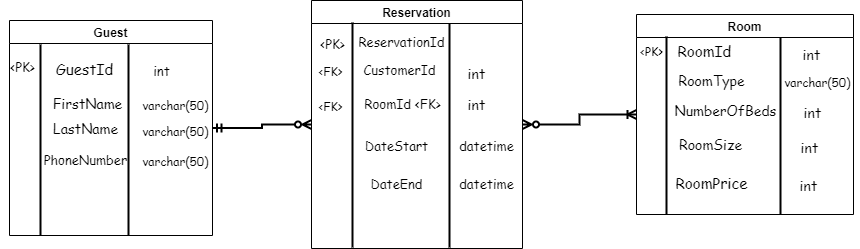

The diagram above was exported from draw.io. Its source (the exported page's mxGraphModel, read from the mxfile embedded in the PNG):
<mxGraphModel dx="1865" dy="641" grid="0" gridSize="10" guides="1" tooltips="1" connect="1" arrows="1" fold="1" page="1" pageScale="1" pageWidth="827" pageHeight="1169" background="#ffffff" math="0" shadow="0">
  <root>
    <mxCell id="0" />
    <mxCell id="1" parent="0" />
    <mxCell id="4rWTKBiiIC6upGCIKgHO-4" value="Room" style="swimlane;strokeWidth=1;startSize=23;" parent="1" vertex="1">
      <mxGeometry x="627" y="56" width="217" height="200" as="geometry" />
    </mxCell>
    <mxCell id="4rWTKBiiIC6upGCIKgHO-28" value="&lt;font style=&quot;font-size: 14px;&quot;&gt;RoomType&lt;/font&gt;" style="text;html=1;align=center;verticalAlign=middle;resizable=0;points=[];autosize=1;strokeColor=none;fillColor=none;fontSize=15;fontFamily=Comic Sans MS;" parent="4rWTKBiiIC6upGCIKgHO-4" vertex="1">
      <mxGeometry x="33" y="51" width="84" height="30" as="geometry" />
    </mxCell>
    <mxCell id="4rWTKBiiIC6upGCIKgHO-30" value="&lt;font style=&quot;font-size: 14px;&quot;&gt;RoomSize&lt;/font&gt;" style="text;html=1;align=center;verticalAlign=middle;resizable=0;points=[];autosize=1;strokeColor=none;fillColor=none;fontSize=15;fontFamily=Comic Sans MS;" parent="4rWTKBiiIC6upGCIKgHO-4" vertex="1">
      <mxGeometry x="33" y="115" width="81" height="30" as="geometry" />
    </mxCell>
    <mxCell id="4rWTKBiiIC6upGCIKgHO-29" value="&lt;font style=&quot;font-size: 14px;&quot;&gt;NumberOfBeds&lt;/font&gt;" style="text;html=1;align=center;verticalAlign=middle;resizable=0;points=[];autosize=1;strokeColor=none;fillColor=none;fontSize=15;fontFamily=Comic Sans MS;" parent="4rWTKBiiIC6upGCIKgHO-4" vertex="1">
      <mxGeometry x="29" y="81" width="120" height="30" as="geometry" />
    </mxCell>
    <mxCell id="N1hzCHhAb2Yj6g6EhMld-1" value="&lt;font face=&quot;Comic Sans MS&quot; style=&quot;font-size: 15px;&quot;&gt;RoomPrice&lt;/font&gt;" style="text;html=1;align=center;verticalAlign=middle;resizable=0;points=[];autosize=1;strokeColor=none;fillColor=none;" parent="4rWTKBiiIC6upGCIKgHO-4" vertex="1">
      <mxGeometry x="29.5" y="154" width="90" height="30" as="geometry" />
    </mxCell>
    <mxCell id="BWYBdlHephPqtFK80jnM-25" value="&lt;font style=&quot;font-size: 15px;&quot;&gt;RoomId&lt;/font&gt;" style="text;html=1;align=center;verticalAlign=middle;resizable=0;points=[];autosize=1;strokeColor=none;fillColor=none;fontSize=13;fontFamily=Comic Sans MS;" vertex="1" parent="4rWTKBiiIC6upGCIKgHO-4">
      <mxGeometry x="32" y="22" width="72" height="30" as="geometry" />
    </mxCell>
    <mxCell id="BWYBdlHephPqtFK80jnM-26" value="" style="line;strokeWidth=2;direction=south;html=1;fontFamily=Comic Sans MS;fontSize=13;" vertex="1" parent="4rWTKBiiIC6upGCIKgHO-4">
      <mxGeometry x="25" y="22" width="10" height="178" as="geometry" />
    </mxCell>
    <mxCell id="BWYBdlHephPqtFK80jnM-27" value="" style="line;strokeWidth=2;direction=south;html=1;fontFamily=Comic Sans MS;fontSize=13;" vertex="1" parent="4rWTKBiiIC6upGCIKgHO-4">
      <mxGeometry x="139" y="23" width="10" height="177" as="geometry" />
    </mxCell>
    <mxCell id="BWYBdlHephPqtFK80jnM-28" value="&lt;span style=&quot;font-size: 12px;&quot;&gt;&amp;lt;PK&amp;gt;&lt;/span&gt;" style="text;html=1;align=center;verticalAlign=middle;resizable=0;points=[];autosize=1;strokeColor=none;fillColor=none;fontSize=14;fontFamily=Comic Sans MS;" vertex="1" parent="4rWTKBiiIC6upGCIKgHO-4">
      <mxGeometry x="-6" y="22" width="41" height="29" as="geometry" />
    </mxCell>
    <mxCell id="BWYBdlHephPqtFK80jnM-30" value="&lt;font style=&quot;font-size: 12px;&quot;&gt;varchar(50)&lt;/font&gt;" style="text;html=1;align=center;verticalAlign=middle;resizable=0;points=[];autosize=1;strokeColor=none;fillColor=none;fontSize=12;fontFamily=Comic Sans MS;" vertex="1" parent="4rWTKBiiIC6upGCIKgHO-4">
      <mxGeometry x="139" y="55" width="84" height="26" as="geometry" />
    </mxCell>
    <mxCell id="BWYBdlHephPqtFK80jnM-34" value="&lt;font style=&quot;font-size: 14px;&quot;&gt;int&lt;/font&gt;" style="text;html=1;align=center;verticalAlign=middle;resizable=0;points=[];autosize=1;strokeColor=none;fillColor=none;fontSize=11;fontFamily=Comic Sans MS;" vertex="1" parent="4rWTKBiiIC6upGCIKgHO-4">
      <mxGeometry x="154" y="157" width="36" height="29" as="geometry" />
    </mxCell>
    <mxCell id="BWYBdlHephPqtFK80jnM-29" value="&lt;font style=&quot;font-size: 14px;&quot;&gt;int&lt;/font&gt;" style="text;html=1;align=center;verticalAlign=middle;resizable=0;points=[];autosize=1;strokeColor=none;fillColor=none;fontSize=12;fontFamily=Comic Sans MS;" vertex="1" parent="4rWTKBiiIC6upGCIKgHO-4">
      <mxGeometry x="157" y="26" width="36" height="29" as="geometry" />
    </mxCell>
    <mxCell id="4rWTKBiiIC6upGCIKgHO-31" style="edgeStyle=orthogonalEdgeStyle;rounded=0;orthogonalLoop=1;jettySize=auto;html=1;entryX=0;entryY=0.5;entryDx=0;entryDy=0;fontFamily=Comic Sans MS;fontSize=15;endArrow=ERzeroToMany;endFill=0;jumpSize=8;strokeWidth=2;startArrow=ERmandOne;startFill=0;" parent="1" source="4rWTKBiiIC6upGCIKgHO-5" target="4rWTKBiiIC6upGCIKgHO-6" edge="1">
      <mxGeometry relative="1" as="geometry" />
    </mxCell>
    <mxCell id="4rWTKBiiIC6upGCIKgHO-5" value="Guest" style="swimlane;strokeWidth=1;" parent="1" vertex="1">
      <mxGeometry y="62" width="203" height="215" as="geometry" />
    </mxCell>
    <mxCell id="4rWTKBiiIC6upGCIKgHO-9" value="&lt;font style=&quot;font-size: 14px;&quot;&gt;FirstName&lt;/font&gt;" style="text;html=1;align=center;verticalAlign=middle;resizable=0;points=[];autosize=1;strokeColor=none;fillColor=none;fontSize=15;fontFamily=Comic Sans MS;" parent="4rWTKBiiIC6upGCIKgHO-5" vertex="1">
      <mxGeometry x="34" y="68" width="87" height="30" as="geometry" />
    </mxCell>
    <mxCell id="4rWTKBiiIC6upGCIKgHO-10" value="&lt;font style=&quot;font-size: 14px;&quot;&gt;LastName&lt;/font&gt;" style="text;html=1;align=center;verticalAlign=middle;resizable=0;points=[];autosize=1;strokeColor=none;fillColor=none;fontSize=15;fontFamily=Comic Sans MS;" parent="4rWTKBiiIC6upGCIKgHO-5" vertex="1">
      <mxGeometry x="34" y="92.5" width="83" height="30" as="geometry" />
    </mxCell>
    <mxCell id="4rWTKBiiIC6upGCIKgHO-11" value="&lt;font style=&quot;font-size: 13px;&quot;&gt;PhoneNumber&lt;/font&gt;" style="text;html=1;align=center;verticalAlign=middle;resizable=0;points=[];autosize=1;strokeColor=none;fillColor=none;fontSize=15;fontFamily=Comic Sans MS;" parent="4rWTKBiiIC6upGCIKgHO-5" vertex="1">
      <mxGeometry x="25.5" y="124" width="101" height="30" as="geometry" />
    </mxCell>
    <mxCell id="BWYBdlHephPqtFK80jnM-8" value="varchar(50)" style="text;html=1;align=center;verticalAlign=middle;resizable=0;points=[];autosize=1;strokeColor=none;fillColor=none;fontFamily=Comic Sans MS;" vertex="1" parent="4rWTKBiiIC6upGCIKgHO-5">
      <mxGeometry x="124" y="72" width="84" height="26" as="geometry" />
    </mxCell>
    <mxCell id="BWYBdlHephPqtFK80jnM-10" value="varchar(50)" style="text;html=1;align=center;verticalAlign=middle;resizable=0;points=[];autosize=1;strokeColor=none;fillColor=none;fontFamily=Comic Sans MS;" vertex="1" parent="4rWTKBiiIC6upGCIKgHO-5">
      <mxGeometry x="124" y="98" width="84" height="26" as="geometry" />
    </mxCell>
    <mxCell id="BWYBdlHephPqtFK80jnM-11" value="varchar(50)" style="text;html=1;align=center;verticalAlign=middle;resizable=0;points=[];autosize=1;strokeColor=none;fillColor=none;fontFamily=Comic Sans MS;" vertex="1" parent="4rWTKBiiIC6upGCIKgHO-5">
      <mxGeometry x="124" y="128" width="84" height="26" as="geometry" />
    </mxCell>
    <mxCell id="BWYBdlHephPqtFK80jnM-18" value="" style="line;strokeWidth=2;direction=south;html=1;fontFamily=Comic Sans MS;fontSize=13;" vertex="1" parent="4rWTKBiiIC6upGCIKgHO-5">
      <mxGeometry x="114" y="24" width="10" height="191" as="geometry" />
    </mxCell>
    <mxCell id="BWYBdlHephPqtFK80jnM-21" value="&lt;font style=&quot;font-size: 15px;&quot;&gt;GuestId&lt;/font&gt;" style="text;html=1;align=center;verticalAlign=middle;resizable=0;points=[];autosize=1;strokeColor=none;fillColor=none;fontSize=13;fontFamily=Comic Sans MS;" vertex="1" parent="4rWTKBiiIC6upGCIKgHO-5">
      <mxGeometry x="37" y="34" width="76" height="30" as="geometry" />
    </mxCell>
    <mxCell id="BWYBdlHephPqtFK80jnM-23" value="" style="line;strokeWidth=2;direction=south;html=1;fontFamily=Comic Sans MS;fontSize=13;" vertex="1" parent="4rWTKBiiIC6upGCIKgHO-5">
      <mxGeometry x="26" y="24" width="10" height="191" as="geometry" />
    </mxCell>
    <mxCell id="BWYBdlHephPqtFK80jnM-24" value="int" style="text;html=1;align=center;verticalAlign=middle;resizable=0;points=[];autosize=1;strokeColor=none;fillColor=none;fontSize=13;fontFamily=Comic Sans MS;" vertex="1" parent="4rWTKBiiIC6upGCIKgHO-5">
      <mxGeometry x="134" y="37" width="35" height="28" as="geometry" />
    </mxCell>
    <mxCell id="4rWTKBiiIC6upGCIKgHO-32" style="edgeStyle=orthogonalEdgeStyle;rounded=0;jumpSize=8;orthogonalLoop=1;jettySize=auto;html=1;entryX=0;entryY=0.5;entryDx=0;entryDy=0;fontFamily=Comic Sans MS;fontSize=15;startArrow=ERzeroToMany;startFill=0;endArrow=ERoneToMany;endFill=0;strokeWidth=2;" parent="1" source="4rWTKBiiIC6upGCIKgHO-6" target="4rWTKBiiIC6upGCIKgHO-4" edge="1">
      <mxGeometry relative="1" as="geometry" />
    </mxCell>
    <mxCell id="4rWTKBiiIC6upGCIKgHO-6" value="Reservation" style="swimlane;strokeWidth=1;" parent="1" vertex="1">
      <mxGeometry x="302" y="42" width="211" height="248" as="geometry" />
    </mxCell>
    <mxCell id="4rWTKBiiIC6upGCIKgHO-15" value="&lt;font style=&quot;font-size: 13px;&quot;&gt;CustomerId&amp;nbsp;&lt;/font&gt;" style="text;html=1;align=center;verticalAlign=middle;resizable=0;points=[];autosize=1;strokeColor=none;fillColor=none;fontSize=15;fontFamily=Comic Sans MS;" parent="4rWTKBiiIC6upGCIKgHO-6" vertex="1">
      <mxGeometry x="42.5" y="54" width="94" height="30" as="geometry" />
    </mxCell>
    <mxCell id="4rWTKBiiIC6upGCIKgHO-16" value="&lt;font style=&quot;font-size: 13px;&quot;&gt;RoomId &amp;lt;FK&amp;gt;&lt;/font&gt;" style="text;html=1;align=center;verticalAlign=middle;resizable=0;points=[];autosize=1;strokeColor=none;fillColor=none;fontSize=15;fontFamily=Comic Sans MS;" parent="4rWTKBiiIC6upGCIKgHO-6" vertex="1">
      <mxGeometry x="44" y="88" width="94" height="30" as="geometry" />
    </mxCell>
    <mxCell id="4rWTKBiiIC6upGCIKgHO-19" value="&lt;font style=&quot;font-size: 13px;&quot;&gt;DateEnd&lt;/font&gt;" style="text;html=1;align=center;verticalAlign=middle;resizable=0;points=[];autosize=1;strokeColor=none;fillColor=none;fontSize=15;fontFamily=Comic Sans MS;" parent="4rWTKBiiIC6upGCIKgHO-6" vertex="1">
      <mxGeometry x="49.5" y="168" width="70" height="30" as="geometry" />
    </mxCell>
    <mxCell id="4rWTKBiiIC6upGCIKgHO-18" value="&lt;font style=&quot;font-size: 13px;&quot;&gt;DateStart&lt;/font&gt;" style="text;html=1;align=center;verticalAlign=middle;resizable=0;points=[];autosize=1;strokeColor=none;fillColor=none;fontSize=15;fontFamily=Comic Sans MS;" parent="4rWTKBiiIC6upGCIKgHO-6" vertex="1">
      <mxGeometry x="44" y="130" width="81" height="30" as="geometry" />
    </mxCell>
    <mxCell id="BWYBdlHephPqtFK80jnM-3" value="&amp;lt;FK&amp;gt;" style="text;html=1;align=center;verticalAlign=middle;resizable=0;points=[];autosize=1;strokeColor=none;fillColor=none;fontFamily=Comic Sans MS;" vertex="1" parent="4rWTKBiiIC6upGCIKgHO-6">
      <mxGeometry x="-2" y="58" width="42" height="26" as="geometry" />
    </mxCell>
    <mxCell id="BWYBdlHephPqtFK80jnM-6" value="&lt;font style=&quot;font-size: 13px;&quot;&gt;datetime&lt;/font&gt;" style="text;html=1;align=center;verticalAlign=middle;resizable=0;points=[];autosize=1;strokeColor=none;fillColor=none;fontFamily=Comic Sans MS;" vertex="1" parent="4rWTKBiiIC6upGCIKgHO-6">
      <mxGeometry x="138" y="132" width="73" height="28" as="geometry" />
    </mxCell>
    <mxCell id="BWYBdlHephPqtFK80jnM-7" value="&lt;font style=&quot;font-size: 13px;&quot;&gt;datetime&lt;/font&gt;" style="text;html=1;align=center;verticalAlign=middle;resizable=0;points=[];autosize=1;strokeColor=none;fillColor=none;fontFamily=Comic Sans MS;" vertex="1" parent="4rWTKBiiIC6upGCIKgHO-6">
      <mxGeometry x="138" y="170" width="73" height="28" as="geometry" />
    </mxCell>
    <mxCell id="BWYBdlHephPqtFK80jnM-2" value="&lt;font face=&quot;Comic Sans MS&quot;&gt;&amp;lt;FK&amp;gt;&lt;/font&gt;" style="text;html=1;align=center;verticalAlign=middle;resizable=0;points=[];autosize=1;strokeColor=none;fillColor=none;" vertex="1" parent="4rWTKBiiIC6upGCIKgHO-6">
      <mxGeometry x="-2" y="92" width="42" height="27" as="geometry" />
    </mxCell>
    <mxCell id="BWYBdlHephPqtFK80jnM-4" value="&lt;font style=&quot;font-size: 14px;&quot;&gt;int&lt;/font&gt;" style="text;html=1;align=center;verticalAlign=middle;resizable=0;points=[];autosize=1;strokeColor=none;fillColor=none;fontFamily=Comic Sans MS;" vertex="1" parent="4rWTKBiiIC6upGCIKgHO-6">
      <mxGeometry x="147" y="59" width="36" height="29" as="geometry" />
    </mxCell>
    <mxCell id="BWYBdlHephPqtFK80jnM-5" value="&lt;font style=&quot;font-size: 14px;&quot;&gt;int&lt;/font&gt;" style="text;html=1;align=center;verticalAlign=middle;resizable=0;points=[];autosize=1;strokeColor=none;fillColor=none;fontFamily=Comic Sans MS;" vertex="1" parent="4rWTKBiiIC6upGCIKgHO-6">
      <mxGeometry x="147" y="90" width="36" height="29" as="geometry" />
    </mxCell>
    <mxCell id="BWYBdlHephPqtFK80jnM-15" value="" style="line;strokeWidth=2;direction=south;html=1;fontFamily=Comic Sans MS;fontSize=13;" vertex="1" parent="4rWTKBiiIC6upGCIKgHO-6">
      <mxGeometry x="133" y="23" width="10" height="224" as="geometry" />
    </mxCell>
    <mxCell id="BWYBdlHephPqtFK80jnM-16" value="" style="line;strokeWidth=2;direction=south;html=1;fontFamily=Comic Sans MS;fontSize=13;" vertex="1" parent="4rWTKBiiIC6upGCIKgHO-6">
      <mxGeometry x="36" y="22" width="10" height="225" as="geometry" />
    </mxCell>
    <mxCell id="BWYBdlHephPqtFK80jnM-19" value="ReservationId" style="text;html=1;align=center;verticalAlign=middle;resizable=0;points=[];autosize=1;strokeColor=none;fillColor=none;fontSize=13;fontFamily=Comic Sans MS;" vertex="1" parent="4rWTKBiiIC6upGCIKgHO-6">
      <mxGeometry x="37.5" y="28" width="104" height="28" as="geometry" />
    </mxCell>
    <mxCell id="BWYBdlHephPqtFK80jnM-20" value="&amp;lt;PK&amp;gt;" style="text;html=1;align=center;verticalAlign=middle;resizable=0;points=[];autosize=1;strokeColor=none;fillColor=none;fontSize=13;fontFamily=Comic Sans MS;" vertex="1" parent="1">
      <mxGeometry x="301" y="72" width="43" height="28" as="geometry" />
    </mxCell>
    <mxCell id="BWYBdlHephPqtFK80jnM-22" value="&amp;lt;PK&amp;gt;" style="text;html=1;align=center;verticalAlign=middle;resizable=0;points=[];autosize=1;strokeColor=none;fillColor=none;fontSize=13;fontFamily=Comic Sans MS;" vertex="1" parent="1">
      <mxGeometry x="-9" y="95" width="43" height="28" as="geometry" />
    </mxCell>
    <mxCell id="BWYBdlHephPqtFK80jnM-31" value="&lt;font style=&quot;font-size: 14px;&quot;&gt;int&lt;/font&gt;" style="text;html=1;align=center;verticalAlign=middle;resizable=0;points=[];autosize=1;strokeColor=none;fillColor=none;fontSize=11;fontFamily=Comic Sans MS;" vertex="1" parent="1">
      <mxGeometry x="785" y="140" width="36" height="29" as="geometry" />
    </mxCell>
    <mxCell id="BWYBdlHephPqtFK80jnM-33" value="&lt;font style=&quot;font-size: 14px;&quot;&gt;int&lt;/font&gt;" style="text;html=1;align=center;verticalAlign=middle;resizable=0;points=[];autosize=1;strokeColor=none;fillColor=none;fontSize=11;fontFamily=Comic Sans MS;" vertex="1" parent="1">
      <mxGeometry x="782" y="175" width="36" height="29" as="geometry" />
    </mxCell>
  </root>
</mxGraphModel>